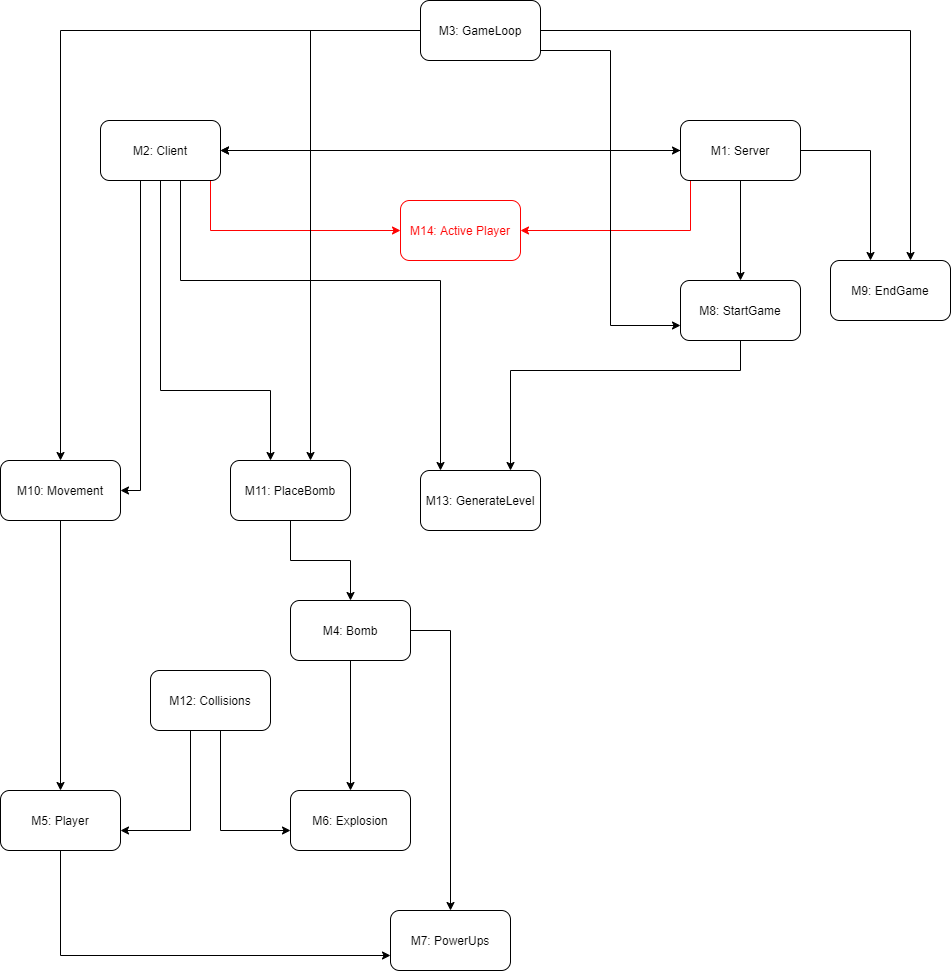

The diagram above was exported from draw.io. Its source (the exported page's mxGraphModel, read from the mxfile embedded in the PNG):
<mxGraphModel dx="2272" dy="1862" grid="1" gridSize="10" guides="1" tooltips="1" connect="1" arrows="1" fold="1" page="1" pageScale="1" pageWidth="850" pageHeight="1100" math="0" shadow="0">
  <root>
    <mxCell id="0" />
    <mxCell id="1" parent="0" />
    <mxCell id="S7NST-idnDhBs1bTY-We-15" style="edgeStyle=orthogonalEdgeStyle;rounded=0;orthogonalLoop=1;jettySize=auto;html=1;" parent="1" source="S7NST-idnDhBs1bTY-We-1" target="S7NST-idnDhBs1bTY-We-8" edge="1">
      <mxGeometry relative="1" as="geometry" />
    </mxCell>
    <mxCell id="S7NST-idnDhBs1bTY-We-16" style="edgeStyle=orthogonalEdgeStyle;rounded=0;orthogonalLoop=1;jettySize=auto;html=1;" parent="1" source="S7NST-idnDhBs1bTY-We-1" target="S7NST-idnDhBs1bTY-We-9" edge="1">
      <mxGeometry relative="1" as="geometry">
        <Array as="points">
          <mxPoint x="830" y="10" />
        </Array>
      </mxGeometry>
    </mxCell>
    <mxCell id="9PqgYtlMmGafglf3HKBi-18" style="edgeStyle=orthogonalEdgeStyle;rounded=0;orthogonalLoop=1;jettySize=auto;html=1;" parent="1" source="S7NST-idnDhBs1bTY-We-1" target="S7NST-idnDhBs1bTY-We-2" edge="1">
      <mxGeometry relative="1" as="geometry" />
    </mxCell>
    <mxCell id="vCMJ3UkTFsmdL52llHEn-2" style="edgeStyle=orthogonalEdgeStyle;rounded=0;orthogonalLoop=1;jettySize=auto;html=1;strokeColor=#FF0303;" edge="1" parent="1" source="S7NST-idnDhBs1bTY-We-1" target="vCMJ3UkTFsmdL52llHEn-1">
      <mxGeometry relative="1" as="geometry">
        <Array as="points">
          <mxPoint x="650" y="90" />
        </Array>
      </mxGeometry>
    </mxCell>
    <mxCell id="S7NST-idnDhBs1bTY-We-1" value="M1: Server" style="rounded=1;whiteSpace=wrap;html=1;" parent="1" vertex="1">
      <mxGeometry x="640" y="-20" width="120" height="60" as="geometry" />
    </mxCell>
    <mxCell id="S7NST-idnDhBs1bTY-We-17" style="edgeStyle=orthogonalEdgeStyle;rounded=0;orthogonalLoop=1;jettySize=auto;html=1;" parent="1" source="S7NST-idnDhBs1bTY-We-2" target="S7NST-idnDhBs1bTY-We-11" edge="1">
      <mxGeometry relative="1" as="geometry">
        <Array as="points">
          <mxPoint x="120" y="250" />
          <mxPoint x="230" y="250" />
        </Array>
      </mxGeometry>
    </mxCell>
    <mxCell id="S7NST-idnDhBs1bTY-We-18" style="edgeStyle=orthogonalEdgeStyle;rounded=0;orthogonalLoop=1;jettySize=auto;html=1;" parent="1" source="S7NST-idnDhBs1bTY-We-2" target="S7NST-idnDhBs1bTY-We-13" edge="1">
      <mxGeometry relative="1" as="geometry">
        <Array as="points">
          <mxPoint x="140" y="140" />
          <mxPoint x="400" y="140" />
        </Array>
      </mxGeometry>
    </mxCell>
    <mxCell id="S7NST-idnDhBs1bTY-We-27" style="edgeStyle=orthogonalEdgeStyle;rounded=0;orthogonalLoop=1;jettySize=auto;html=1;startArrow=classic;startFill=1;" parent="1" source="S7NST-idnDhBs1bTY-We-2" target="S7NST-idnDhBs1bTY-We-1" edge="1">
      <mxGeometry relative="1" as="geometry" />
    </mxCell>
    <mxCell id="S7NST-idnDhBs1bTY-We-32" style="edgeStyle=orthogonalEdgeStyle;rounded=0;orthogonalLoop=1;jettySize=auto;html=1;startArrow=none;startFill=0;" parent="1" source="S7NST-idnDhBs1bTY-We-2" target="S7NST-idnDhBs1bTY-We-10" edge="1">
      <mxGeometry relative="1" as="geometry">
        <Array as="points">
          <mxPoint x="100" y="350" />
        </Array>
      </mxGeometry>
    </mxCell>
    <mxCell id="vCMJ3UkTFsmdL52llHEn-3" style="edgeStyle=orthogonalEdgeStyle;rounded=0;orthogonalLoop=1;jettySize=auto;html=1;strokeColor=#FF0303;" edge="1" parent="1" source="S7NST-idnDhBs1bTY-We-2" target="vCMJ3UkTFsmdL52llHEn-1">
      <mxGeometry relative="1" as="geometry">
        <Array as="points">
          <mxPoint x="170" y="90" />
        </Array>
      </mxGeometry>
    </mxCell>
    <mxCell id="S7NST-idnDhBs1bTY-We-2" value="M2: Client" style="rounded=1;whiteSpace=wrap;html=1;" parent="1" vertex="1">
      <mxGeometry x="60" y="-20" width="120" height="60" as="geometry" />
    </mxCell>
    <mxCell id="9PqgYtlMmGafglf3HKBi-13" style="edgeStyle=orthogonalEdgeStyle;rounded=0;orthogonalLoop=1;jettySize=auto;html=1;" parent="1" source="S7NST-idnDhBs1bTY-We-3" target="S7NST-idnDhBs1bTY-We-9" edge="1">
      <mxGeometry relative="1" as="geometry">
        <Array as="points">
          <mxPoint x="870" y="-110" />
        </Array>
      </mxGeometry>
    </mxCell>
    <mxCell id="9PqgYtlMmGafglf3HKBi-14" style="edgeStyle=orthogonalEdgeStyle;rounded=0;orthogonalLoop=1;jettySize=auto;html=1;entryX=0;entryY=0.75;entryDx=0;entryDy=0;" parent="1" source="S7NST-idnDhBs1bTY-We-3" target="S7NST-idnDhBs1bTY-We-8" edge="1">
      <mxGeometry relative="1" as="geometry">
        <Array as="points">
          <mxPoint x="570" y="-90" />
          <mxPoint x="570" y="185" />
        </Array>
      </mxGeometry>
    </mxCell>
    <mxCell id="9PqgYtlMmGafglf3HKBi-15" style="edgeStyle=orthogonalEdgeStyle;rounded=0;orthogonalLoop=1;jettySize=auto;html=1;entryX=0.5;entryY=0;entryDx=0;entryDy=0;" parent="1" source="S7NST-idnDhBs1bTY-We-3" target="S7NST-idnDhBs1bTY-We-10" edge="1">
      <mxGeometry relative="1" as="geometry" />
    </mxCell>
    <mxCell id="9PqgYtlMmGafglf3HKBi-16" style="edgeStyle=orthogonalEdgeStyle;rounded=0;orthogonalLoop=1;jettySize=auto;html=1;" parent="1" source="S7NST-idnDhBs1bTY-We-3" target="S7NST-idnDhBs1bTY-We-11" edge="1">
      <mxGeometry relative="1" as="geometry">
        <Array as="points">
          <mxPoint x="270" y="-110" />
        </Array>
      </mxGeometry>
    </mxCell>
    <mxCell id="S7NST-idnDhBs1bTY-We-3" value="M3: GameLoop" style="rounded=1;whiteSpace=wrap;html=1;" parent="1" vertex="1">
      <mxGeometry x="380" y="-140" width="120" height="60" as="geometry" />
    </mxCell>
    <mxCell id="9PqgYtlMmGafglf3HKBi-8" style="edgeStyle=orthogonalEdgeStyle;rounded=0;orthogonalLoop=1;jettySize=auto;html=1;" parent="1" source="S7NST-idnDhBs1bTY-We-4" target="S7NST-idnDhBs1bTY-We-6" edge="1">
      <mxGeometry relative="1" as="geometry" />
    </mxCell>
    <mxCell id="S7NST-idnDhBs1bTY-We-25" style="edgeStyle=orthogonalEdgeStyle;rounded=0;orthogonalLoop=1;jettySize=auto;html=1;startArrow=none;startFill=0;" parent="1" source="S7NST-idnDhBs1bTY-We-4" target="S7NST-idnDhBs1bTY-We-7" edge="1">
      <mxGeometry relative="1" as="geometry">
        <Array as="points">
          <mxPoint x="410" y="490" />
        </Array>
      </mxGeometry>
    </mxCell>
    <mxCell id="S7NST-idnDhBs1bTY-We-4" value="M4: Bomb" style="rounded=1;whiteSpace=wrap;html=1;" parent="1" vertex="1">
      <mxGeometry x="250" y="460" width="120" height="60" as="geometry" />
    </mxCell>
    <mxCell id="S7NST-idnDhBs1bTY-We-24" style="edgeStyle=orthogonalEdgeStyle;rounded=0;orthogonalLoop=1;jettySize=auto;html=1;entryX=0;entryY=0.75;entryDx=0;entryDy=0;startArrow=none;startFill=0;" parent="1" source="S7NST-idnDhBs1bTY-We-5" target="S7NST-idnDhBs1bTY-We-7" edge="1">
      <mxGeometry relative="1" as="geometry">
        <Array as="points">
          <mxPoint x="20" y="815" />
        </Array>
      </mxGeometry>
    </mxCell>
    <mxCell id="S7NST-idnDhBs1bTY-We-5" value="M5: Player" style="rounded=1;whiteSpace=wrap;html=1;" parent="1" vertex="1">
      <mxGeometry x="-40" y="650" width="120" height="60" as="geometry" />
    </mxCell>
    <mxCell id="S7NST-idnDhBs1bTY-We-6" value="M6: Explosion" style="rounded=1;whiteSpace=wrap;html=1;" parent="1" vertex="1">
      <mxGeometry x="250" y="650" width="120" height="60" as="geometry" />
    </mxCell>
    <mxCell id="S7NST-idnDhBs1bTY-We-7" value="M7: PowerUps" style="rounded=1;whiteSpace=wrap;html=1;" parent="1" vertex="1">
      <mxGeometry x="350" y="770" width="120" height="60" as="geometry" />
    </mxCell>
    <mxCell id="9PqgYtlMmGafglf3HKBi-19" style="edgeStyle=orthogonalEdgeStyle;rounded=0;orthogonalLoop=1;jettySize=auto;html=1;entryX=0.75;entryY=0;entryDx=0;entryDy=0;" parent="1" source="S7NST-idnDhBs1bTY-We-8" target="S7NST-idnDhBs1bTY-We-13" edge="1">
      <mxGeometry relative="1" as="geometry">
        <Array as="points">
          <mxPoint x="700" y="230" />
          <mxPoint x="470" y="230" />
        </Array>
      </mxGeometry>
    </mxCell>
    <mxCell id="S7NST-idnDhBs1bTY-We-8" value="M8: StartGame" style="rounded=1;whiteSpace=wrap;html=1;" parent="1" vertex="1">
      <mxGeometry x="640" y="140" width="120" height="60" as="geometry" />
    </mxCell>
    <mxCell id="S7NST-idnDhBs1bTY-We-9" value="M9: EndGame" style="rounded=1;whiteSpace=wrap;html=1;" parent="1" vertex="1">
      <mxGeometry x="790" y="120" width="120" height="60" as="geometry" />
    </mxCell>
    <mxCell id="S7NST-idnDhBs1bTY-We-21" style="edgeStyle=orthogonalEdgeStyle;rounded=0;orthogonalLoop=1;jettySize=auto;html=1;startArrow=none;startFill=0;" parent="1" source="S7NST-idnDhBs1bTY-We-10" target="S7NST-idnDhBs1bTY-We-5" edge="1">
      <mxGeometry relative="1" as="geometry" />
    </mxCell>
    <mxCell id="S7NST-idnDhBs1bTY-We-10" value="M10: Movement" style="rounded=1;whiteSpace=wrap;html=1;" parent="1" vertex="1">
      <mxGeometry x="-40" y="320" width="120" height="60" as="geometry" />
    </mxCell>
    <mxCell id="9PqgYtlMmGafglf3HKBi-6" style="edgeStyle=orthogonalEdgeStyle;rounded=0;orthogonalLoop=1;jettySize=auto;html=1;entryX=0.5;entryY=0;entryDx=0;entryDy=0;" parent="1" source="S7NST-idnDhBs1bTY-We-11" target="S7NST-idnDhBs1bTY-We-4" edge="1">
      <mxGeometry relative="1" as="geometry" />
    </mxCell>
    <mxCell id="S7NST-idnDhBs1bTY-We-11" value="M11: PlaceBomb" style="rounded=1;whiteSpace=wrap;html=1;" parent="1" vertex="1">
      <mxGeometry x="190" y="320" width="120" height="60" as="geometry" />
    </mxCell>
    <mxCell id="S7NST-idnDhBs1bTY-We-22" style="edgeStyle=orthogonalEdgeStyle;rounded=0;orthogonalLoop=1;jettySize=auto;html=1;startArrow=none;startFill=0;" parent="1" source="S7NST-idnDhBs1bTY-We-12" target="S7NST-idnDhBs1bTY-We-6" edge="1">
      <mxGeometry relative="1" as="geometry">
        <Array as="points">
          <mxPoint x="180" y="690" />
        </Array>
      </mxGeometry>
    </mxCell>
    <mxCell id="S7NST-idnDhBs1bTY-We-23" style="edgeStyle=orthogonalEdgeStyle;rounded=0;orthogonalLoop=1;jettySize=auto;html=1;startArrow=none;startFill=0;" parent="1" source="S7NST-idnDhBs1bTY-We-12" target="S7NST-idnDhBs1bTY-We-5" edge="1">
      <mxGeometry relative="1" as="geometry">
        <Array as="points">
          <mxPoint x="150" y="690" />
        </Array>
      </mxGeometry>
    </mxCell>
    <mxCell id="S7NST-idnDhBs1bTY-We-12" value="M12: Collisions" style="rounded=1;whiteSpace=wrap;html=1;" parent="1" vertex="1">
      <mxGeometry x="110" y="530" width="120" height="60" as="geometry" />
    </mxCell>
    <mxCell id="S7NST-idnDhBs1bTY-We-13" value="M13: GenerateLevel" style="rounded=1;whiteSpace=wrap;html=1;" parent="1" vertex="1">
      <mxGeometry x="380" y="330" width="120" height="60" as="geometry" />
    </mxCell>
    <mxCell id="vCMJ3UkTFsmdL52llHEn-1" value="&lt;font color=&quot;#ff0303&quot;&gt;M14: Active Player&lt;/font&gt;" style="rounded=1;whiteSpace=wrap;html=1;strokeColor=#FF0303;" vertex="1" parent="1">
      <mxGeometry x="360" y="60" width="120" height="60" as="geometry" />
    </mxCell>
  </root>
</mxGraphModel>